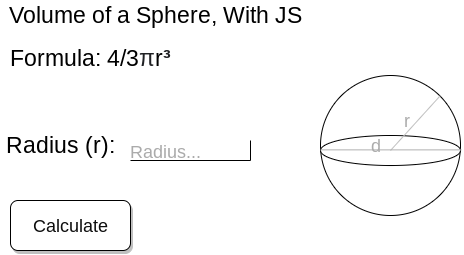

The diagram above was exported from draw.io. Its source (the exported page's mxGraphModel, read from the mxfile embedded in the PNG):
<mxGraphModel dx="1582" dy="661" grid="1" gridSize="10" guides="1" tooltips="1" connect="1" arrows="1" fold="1" page="1" pageScale="1" pageWidth="827" pageHeight="1169" math="0" shadow="0">
  <root>
    <mxCell id="0" />
    <mxCell id="1" parent="0" />
    <mxCell id="2" value="Volume of a Sphere, With JS" style="text;html=1;align=center;verticalAlign=middle;resizable=0;points=[];autosize=1;strokeColor=none;fillColor=none;fontSize=23;" vertex="1" parent="1">
      <mxGeometry x="-810" y="20" width="310" height="30" as="geometry" />
    </mxCell>
    <mxCell id="3" value="&lt;div&gt;&lt;span&gt;Formula: 4/3&lt;/span&gt;&lt;span style=&quot;color: rgb(32 , 33 , 36) ; font-family: &amp;#34;arial&amp;#34; , sans-serif ; background-color: rgb(255 , 255 , 255)&quot;&gt;π&lt;/span&gt;&lt;span&gt;r&lt;/span&gt;&lt;b style=&quot;color: rgb(32 , 33 , 36) ; font-family: &amp;#34;arial&amp;#34; , sans-serif ; background-color: rgb(255 , 255 , 255)&quot;&gt;³&lt;/b&gt;&lt;/div&gt;&amp;nbsp;&lt;br&gt;&amp;nbsp;" style="text;html=1;align=center;verticalAlign=middle;resizable=0;points=[];autosize=1;strokeColor=none;fillColor=none;fontSize=23;" vertex="1" parent="1">
      <mxGeometry x="-810" y="60" width="180" height="90" as="geometry" />
    </mxCell>
    <mxCell id="5" value="Radius (r):" style="text;html=1;align=center;verticalAlign=middle;resizable=0;points=[];autosize=1;strokeColor=none;fillColor=none;fontSize=23;" vertex="1" parent="1">
      <mxGeometry x="-810" y="150" width="120" height="30" as="geometry" />
    </mxCell>
    <mxCell id="6" value="" style="shape=partialRectangle;whiteSpace=wrap;html=1;top=0;left=0;fillColor=none;fontSize=23;" vertex="1" parent="1">
      <mxGeometry x="-680" y="160" width="120" height="20" as="geometry" />
    </mxCell>
    <mxCell id="7" value="" style="ellipse;whiteSpace=wrap;html=1;aspect=fixed;fontSize=23;" vertex="1" parent="1">
      <mxGeometry x="-490" y="95" width="140" height="140" as="geometry" />
    </mxCell>
    <mxCell id="8" value="" style="ellipse;whiteSpace=wrap;html=1;fontSize=23;" vertex="1" parent="1">
      <mxGeometry x="-490" y="155" width="140" height="30" as="geometry" />
    </mxCell>
    <mxCell id="9" value="" style="endArrow=none;html=1;fontSize=23;entryX=1;entryY=0;entryDx=0;entryDy=0;strokeColor=#BFBFBF;" edge="1" parent="1" target="7">
      <mxGeometry width="50" height="50" relative="1" as="geometry">
        <mxPoint x="-420" y="170" as="sourcePoint" />
        <mxPoint x="-380" y="120" as="targetPoint" />
        <Array as="points" />
      </mxGeometry>
    </mxCell>
    <mxCell id="10" value="&lt;font style=&quot;font-size: 18px&quot; color=&quot;#ababab&quot;&gt;Radius...&lt;/font&gt;" style="text;html=1;align=center;verticalAlign=middle;resizable=0;points=[];autosize=1;strokeColor=none;fillColor=none;fontSize=23;" vertex="1" parent="1">
      <mxGeometry x="-690" y="150" width="90" height="40" as="geometry" />
    </mxCell>
    <mxCell id="11" value="r" style="text;html=1;align=center;verticalAlign=middle;resizable=0;points=[];autosize=1;strokeColor=none;fillColor=none;fontSize=18;fontColor=#ABABAB;" vertex="1" parent="1">
      <mxGeometry x="-414" y="125" width="20" height="30" as="geometry" />
    </mxCell>
    <mxCell id="12" value="" style="endArrow=none;html=1;fontSize=18;fontColor=#ABABAB;exitX=0;exitY=0.479;exitDx=0;exitDy=0;exitPerimeter=0;fillColor=#f5f5f5;strokeColor=#B0B0B0;" edge="1" parent="1" source="8">
      <mxGeometry width="50" height="50" relative="1" as="geometry">
        <mxPoint x="-479" y="169.38" as="sourcePoint" />
        <mxPoint x="-349" y="169.38" as="targetPoint" />
      </mxGeometry>
    </mxCell>
    <mxCell id="13" value="d" style="text;html=1;align=center;verticalAlign=middle;resizable=0;points=[];autosize=1;strokeColor=none;fillColor=none;fontSize=18;fontColor=#ABABAB;" vertex="1" parent="1">
      <mxGeometry x="-450" y="150" width="30" height="30" as="geometry" />
    </mxCell>
    <mxCell id="14" value="&lt;font color=&quot;#0d0d0d&quot; style=&quot;background-color: rgb(255 , 255 , 255)&quot;&gt;Calculate&lt;/font&gt;" style="rounded=1;whiteSpace=wrap;html=1;fontSize=18;sketch=0;shadow=1;glass=0;" vertex="1" parent="1">
      <mxGeometry x="-800" y="220" width="120" height="50" as="geometry" />
    </mxCell>
  </root>
</mxGraphModel>